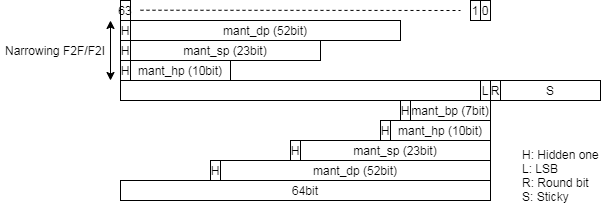

The diagram above was exported from draw.io. Its source (the exported page's mxGraphModel, read from the mxfile embedded in the PNG):
<mxGraphModel dx="905" dy="-496" grid="1" gridSize="10" guides="0" tooltips="1" connect="1" arrows="1" fold="1" page="1" pageScale="1" pageWidth="827" pageHeight="1169" math="0" shadow="0">
  <root>
    <mxCell id="0" />
    <mxCell id="1" parent="0" />
    <mxCell id="2" value="mant_dp (52bit)" style="rounded=0;whiteSpace=wrap;html=1;" vertex="1" parent="1">
      <mxGeometry x="2740" y="1980" width="270" height="20" as="geometry" />
    </mxCell>
    <mxCell id="3" value="H" style="rounded=0;whiteSpace=wrap;html=1;" vertex="1" parent="1">
      <mxGeometry x="2730" y="1980" width="10" height="20" as="geometry" />
    </mxCell>
    <mxCell id="4" value="63" style="text;html=1;fillColor=none;align=center;verticalAlign=middle;whiteSpace=wrap;rounded=0;strokeColor=#000000;" vertex="1" parent="1">
      <mxGeometry x="2640" y="1820" width="10" height="20" as="geometry" />
    </mxCell>
    <mxCell id="5" value="" style="endArrow=none;dashed=1;html=1;" edge="1" parent="1">
      <mxGeometry x="2640" y="1820" width="50" height="50" as="geometry">
        <mxPoint x="2660" y="1829.71" as="sourcePoint" />
        <mxPoint x="2980" y="1830" as="targetPoint" />
      </mxGeometry>
    </mxCell>
    <mxCell id="6" value="0" style="text;html=1;fillColor=none;align=center;verticalAlign=middle;whiteSpace=wrap;rounded=0;strokeColor=#000000;" vertex="1" parent="1">
      <mxGeometry x="3000" y="1820" width="10" height="20" as="geometry" />
    </mxCell>
    <mxCell id="7" value="1" style="text;html=1;fillColor=none;align=center;verticalAlign=middle;whiteSpace=wrap;rounded=0;strokeColor=#000000;" vertex="1" parent="1">
      <mxGeometry x="2990" y="1820" width="10" height="20" as="geometry" />
    </mxCell>
    <mxCell id="8" value="L" style="text;html=1;fillColor=none;align=center;verticalAlign=middle;whiteSpace=wrap;rounded=0;strokeColor=#000000;" vertex="1" parent="1">
      <mxGeometry x="3000" y="1900" width="10" height="20" as="geometry" />
    </mxCell>
    <mxCell id="9" value="R" style="text;html=1;fillColor=none;align=center;verticalAlign=middle;whiteSpace=wrap;rounded=0;strokeColor=#000000;" vertex="1" parent="1">
      <mxGeometry x="3010" y="1900" width="10" height="20" as="geometry" />
    </mxCell>
    <mxCell id="10" value="S" style="text;html=1;fillColor=none;align=center;verticalAlign=middle;whiteSpace=wrap;rounded=0;strokeColor=#000000;" vertex="1" parent="1">
      <mxGeometry x="3020" y="1900" width="100" height="20" as="geometry" />
    </mxCell>
    <mxCell id="11" value="H: Hidden one&lt;br&gt;L: LSB&lt;br&gt;R: Round bit&lt;br&gt;S: Sticky" style="text;html=1;strokeColor=none;fillColor=none;align=left;verticalAlign=middle;whiteSpace=wrap;rounded=0;" vertex="1" parent="1">
      <mxGeometry x="3040" y="1970" width="80" height="50" as="geometry" />
    </mxCell>
    <mxCell id="12" value="mant_sp (23bit)" style="rounded=0;whiteSpace=wrap;html=1;" vertex="1" parent="1">
      <mxGeometry x="2820" y="1960" width="190" height="20" as="geometry" />
    </mxCell>
    <mxCell id="13" value="H" style="rounded=0;whiteSpace=wrap;html=1;" vertex="1" parent="1">
      <mxGeometry x="2810" y="1960" width="10" height="20" as="geometry" />
    </mxCell>
    <mxCell id="14" value="mant_hp (10bit)" style="rounded=0;whiteSpace=wrap;html=1;" vertex="1" parent="1">
      <mxGeometry x="2910" y="1940" width="100" height="20" as="geometry" />
    </mxCell>
    <mxCell id="15" value="H" style="rounded=0;whiteSpace=wrap;html=1;" vertex="1" parent="1">
      <mxGeometry x="2900" y="1940" width="10" height="20" as="geometry" />
    </mxCell>
    <mxCell id="16" value="64bit" style="rounded=0;whiteSpace=wrap;html=1;" vertex="1" parent="1">
      <mxGeometry x="2640" y="2000" width="370" height="20" as="geometry" />
    </mxCell>
    <mxCell id="17" value="" style="text;html=1;fillColor=none;align=center;verticalAlign=middle;whiteSpace=wrap;rounded=0;strokeColor=#000000;" vertex="1" parent="1">
      <mxGeometry x="2640" y="1900" width="360" height="20" as="geometry" />
    </mxCell>
    <mxCell id="18" value="mant_sp (23bit)" style="rounded=0;whiteSpace=wrap;html=1;" vertex="1" parent="1">
      <mxGeometry x="2650" y="1860" width="190" height="20" as="geometry" />
    </mxCell>
    <mxCell id="19" value="mant_dp (52bit)" style="rounded=0;whiteSpace=wrap;html=1;" vertex="1" parent="1">
      <mxGeometry x="2650" y="1840" width="270" height="20" as="geometry" />
    </mxCell>
    <mxCell id="20" value="H" style="rounded=0;whiteSpace=wrap;html=1;" vertex="1" parent="1">
      <mxGeometry x="2640" y="1840" width="10" height="20" as="geometry" />
    </mxCell>
    <mxCell id="21" value="H" style="rounded=0;whiteSpace=wrap;html=1;" vertex="1" parent="1">
      <mxGeometry x="2640" y="1860" width="10" height="20" as="geometry" />
    </mxCell>
    <mxCell id="22" value="mant_bp (7bit)" style="rounded=0;whiteSpace=wrap;html=1;" vertex="1" parent="1">
      <mxGeometry x="2930" y="1920" width="80" height="20" as="geometry" />
    </mxCell>
    <mxCell id="23" value="H" style="rounded=0;whiteSpace=wrap;html=1;" vertex="1" parent="1">
      <mxGeometry x="2920" y="1920" width="10" height="20" as="geometry" />
    </mxCell>
    <mxCell id="24" value="" style="endArrow=classic;startArrow=classic;html=1;" edge="1" parent="1">
      <mxGeometry width="50" height="50" relative="1" as="geometry">
        <mxPoint x="2630" y="1900" as="sourcePoint" />
        <mxPoint x="2630" y="1840" as="targetPoint" />
      </mxGeometry>
    </mxCell>
    <mxCell id="25" value="Narrowing F2F/F2I" style="text;html=1;strokeColor=none;fillColor=none;align=center;verticalAlign=middle;whiteSpace=wrap;rounded=0;" vertex="1" parent="1">
      <mxGeometry x="2520" y="1860" width="110" height="20" as="geometry" />
    </mxCell>
    <mxCell id="26" value="mant_hp (10bit)" style="rounded=0;whiteSpace=wrap;html=1;" vertex="1" parent="1">
      <mxGeometry x="2650" y="1880" width="100" height="20" as="geometry" />
    </mxCell>
    <mxCell id="27" value="H" style="rounded=0;whiteSpace=wrap;html=1;" vertex="1" parent="1">
      <mxGeometry x="2640" y="1880" width="10" height="20" as="geometry" />
    </mxCell>
  </root>
</mxGraphModel>